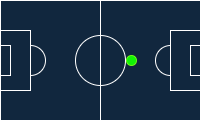

The diagram above was exported from draw.io. Its source (the exported page's mxGraphModel, read from the mxfile embedded in the PNG):
<mxGraphModel dx="819" dy="422" grid="1" gridSize="10" guides="1" tooltips="1" connect="1" arrows="1" fold="1" page="1" pageScale="1" pageWidth="850" pageHeight="1100" background="#ffffff" math="0" shadow="0">
  <root>
    <mxCell id="0" />
    <mxCell id="1" parent="0" />
    <mxCell id="M0rrCAPU3k2NqwKGhOPo-2" value="" style="rounded=0;whiteSpace=wrap;html=1;fillStyle=solid;fillColor=#11273e;strokeColor=#FFFFFF;" parent="1" vertex="1">
      <mxGeometry x="200" y="320" width="200" height="120" as="geometry" />
    </mxCell>
    <mxCell id="M0rrCAPU3k2NqwKGhOPo-5" value="" style="ellipse;whiteSpace=wrap;html=1;aspect=fixed;fillColor=#11273E;strokeColor=#FFFFFF;" parent="1" vertex="1">
      <mxGeometry x="275" y="355" width="50" height="50" as="geometry" />
    </mxCell>
    <mxCell id="M0rrCAPU3k2NqwKGhOPo-9" value="" style="ellipse;whiteSpace=wrap;html=1;aspect=fixed;fillColor=#11273E;strokeColor=#FFFFFF;" parent="1" vertex="1">
      <mxGeometry x="215" y="365" width="30" height="30" as="geometry" />
    </mxCell>
    <mxCell id="M0rrCAPU3k2NqwKGhOPo-8" value="" style="endArrow=none;html=1;rounded=0;entryX=0.5;entryY=0;entryDx=0;entryDy=0;exitX=0.5;exitY=1;exitDx=0;exitDy=0;strokeColor=#FFFFFF;" parent="1" source="M0rrCAPU3k2NqwKGhOPo-2" target="M0rrCAPU3k2NqwKGhOPo-2" edge="1">
      <mxGeometry width="50" height="50" relative="1" as="geometry">
        <mxPoint x="275" y="400" as="sourcePoint" />
        <mxPoint x="325" y="350" as="targetPoint" />
      </mxGeometry>
    </mxCell>
    <mxCell id="M0rrCAPU3k2NqwKGhOPo-10" value="" style="endArrow=none;html=1;rounded=0;exitX=0.5;exitY=1;exitDx=0;exitDy=0;entryX=0.5;entryY=0;entryDx=0;entryDy=0;" parent="1" source="M0rrCAPU3k2NqwKGhOPo-9" target="M0rrCAPU3k2NqwKGhOPo-9" edge="1">
      <mxGeometry width="50" height="50" relative="1" as="geometry">
        <mxPoint x="180" y="530" as="sourcePoint" />
        <mxPoint x="230" y="480" as="targetPoint" />
      </mxGeometry>
    </mxCell>
    <mxCell id="M0rrCAPU3k2NqwKGhOPo-11" value="" style="ellipse;whiteSpace=wrap;html=1;aspect=fixed;fillStyle=solid;fillColor=#11273E;strokeColor=#FFFFFF;" parent="1" vertex="1">
      <mxGeometry x="355" y="365" width="30" height="30" as="geometry" />
    </mxCell>
    <mxCell id="M0rrCAPU3k2NqwKGhOPo-4" value="" style="rounded=0;whiteSpace=wrap;html=1;fillStyle=solid;fillColor=#11273E;strokeColor=#FFFFFF;" parent="1" vertex="1">
      <mxGeometry x="370" y="350" width="30" height="60" as="geometry" />
    </mxCell>
    <mxCell id="M0rrCAPU3k2NqwKGhOPo-7" value="" style="rounded=0;whiteSpace=wrap;html=1;fillStyle=solid;fillColor=#11273E;strokeColor=#FFFFFF;" parent="1" vertex="1">
      <mxGeometry x="390" y="365" width="10" height="30" as="geometry" />
    </mxCell>
    <mxCell id="M0rrCAPU3k2NqwKGhOPo-3" value="" style="rounded=0;whiteSpace=wrap;html=1;fillStyle=solid;fillColor=#11273E;strokeColor=#FFFFFF;" parent="1" vertex="1">
      <mxGeometry x="200" y="350" width="30" height="60" as="geometry" />
    </mxCell>
    <mxCell id="M0rrCAPU3k2NqwKGhOPo-6" value="" style="rounded=0;whiteSpace=wrap;html=1;fillStyle=solid;fillColor=#11273E;strokeColor=#FFFFFF;" parent="1" vertex="1">
      <mxGeometry x="200" y="365" width="10" height="30" as="geometry" />
    </mxCell>
    <mxCell id="EajnXiJ4lRapIMxQ010J-1" value="" style="ellipse;whiteSpace=wrap;html=1;aspect=fixed;fillColor=#11f505;strokeColor=#69f718;" vertex="1" parent="1">
      <mxGeometry x="326" y="375" width="10" height="10" as="geometry" />
    </mxCell>
  </root>
</mxGraphModel>